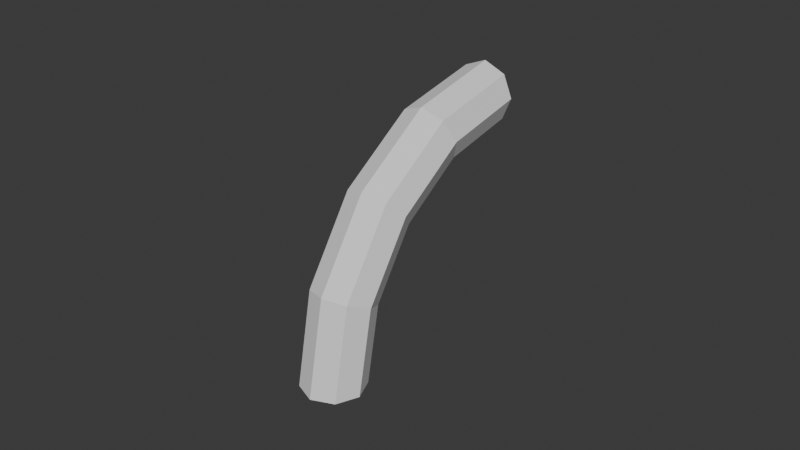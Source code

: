 # Source: curve.blend  (saved by Blender 4.1.24; exported with 4.5.12 LTS)
import bpy
from mathutils import Matrix  # noqa: F401  (used for matrix-valued properties, if any)

bpy.ops.wm.read_factory_settings(use_empty=True)
scene = bpy.context.scene
scene.name = 'Scene'

# ---- collections
col_collection = bpy.data.collections.new('Collection'); scene.collection.children.link(col_collection)

# ---- world
world_world = bpy.data.worlds.new('World'); scene.world = world_world
world_world.use_nodes = True; world_world.node_tree.nodes.clear()
_N = world_world.node_tree.nodes; _L = world_world.node_tree.links
n0 = _N.new('ShaderNodeOutputWorld'); n0.name = 'World Output'; n0.location = (300, 300)
n1 = _N.new('ShaderNodeBackground'); n1.name = 'Background'; n1.location = (10, 300)
n1.inputs[0].default_value = (0.05088, 0.05088, 0.05088, 1.0)
_L.new(n1.outputs[0], n0.inputs[0])
n0.is_active_output = True
world_world.color = (0.05088, 0.05088, 0.05088)
world_world.use_sun_shadow = False
world_world.sun_shadow_jitter_overblur = 0.0

# ---- meshes
me_torus = bpy.data.meshes.new('Torus')
me_torus.from_pydata([(-0.08, 0.07, -2.328e-11), (-0.07707, 0.07, 0.007071), (-0.07, 0.07, 0.01), (-0.06293, 0.07, 0.007071), (-0.06, 0.07, -2.328e-11), (-0.06293, 0.07, -0.007071), (-0.07, 0.07, -0.01), (-0.07707, 0.07, -0.007071), (-0.07391, 0.03939, -2.328e-11), (-0.0712, 0.04051, 0.007071), (-0.06467, 0.04321, 0.01), (-0.05814, 0.04592, 0.007071), (-0.05543, 0.04704, -2.328e-11), (-0.05814, 0.04592, -0.007071), (-0.06467, 0.04321, -0.01), (-0.0712, 0.04051, -0.007071), (-0.05657, 0.01343, -2.328e-11), (-0.0545, 0.0155, 0.007071), (-0.0495, 0.0205, 0.01), (-0.0445, 0.0255, 0.007071), (-0.04243, 0.02757, -2.328e-11), (-0.0445, 0.0255, -0.007071), (-0.0495, 0.0205, -0.01), (-0.0545, 0.0155, -0.007071), (-0.03061, -0.00391, -2.328e-11), (-0.02949, -0.001204, 0.007071), (-0.02679, 0.005328, 0.01), (-0.02408, 0.01186, 0.007071), (-0.02296, 0.01457, -2.328e-11), (-0.02408, 0.01186, -0.007071), (-0.02679, 0.005328, -0.01), (-0.02949, -0.001204, -0.007071), (3.725e-09, -0.01, -2.328e-11), (3.725e-09, -0.007071, 0.007071), (0.0, -1.863e-09, 0.01), (0.0, 0.007071, 0.007071), (0.0, 0.01, -2.328e-11), (0.0, 0.007071, -0.007071), (0.0, -1.863e-09, -0.01), (3.725e-09, -0.007071, -0.007071)], [], [(0, 8, 9, 1), (1, 9, 10, 2), (2, 10, 11, 3), (3, 11, 12, 4), (4, 12, 13, 5), (5, 13, 14, 6), (6, 14, 15, 7), (7, 15, 8, 0), (8, 16, 17, 9), (9, 17, 18, 10), (10, 18, 19, 11), (11, 19, 20, 12), (12, 20, 21, 13), (13, 21, 22, 14), (14, 22, 23, 15), (15, 23, 16, 8), (16, 24, 25, 17), (17, 25, 26, 18), (18, 26, 27, 19), (19, 27, 28, 20), (20, 28, 29, 21), (21, 29, 30, 22), (22, 30, 31, 23), (23, 31, 24, 16), (24, 32, 33, 25), (25, 33, 34, 26), (26, 34, 35, 27), (27, 35, 36, 28), (28, 36, 37, 29), (29, 37, 38, 30), (30, 38, 39, 31), (31, 39, 32, 24)])
_uv = me_torus.uv_layers.new(name='UVMap')
_uv.uv.foreach_set('vector', [0.0, 0.5, 0.0625, 0.5, 0.0625, 0.625, 0.0, 0.625, 0.0, 0.625, 0.0625, 0.625, 0.0625, 0.75, 0.0, 0.75, 0.0, 0.75, 0.0625, 0.75, 0.0625, 0.875, 0.0, 0.875, 0.0, 0.875, 0.0625, 0.875, 0.0625, 1.0, 0.0, 1.0, 0.0, 0.0, 0.0625, 0.0, 0.0625, 0.125, 0.0, 0.125, 0.0, 0.125, 0.0625, 0.125, 0.0625, 0.25, 0.0, 0.25, 0.0, 0.25, 0.0625, 0.25, 0.0625, 0.375, 0.0, 0.375, 0.0, 0.375, 0.0625, 0.375, 0.0625, 0.5, 0.0, 0.5, 0.0625, 0.5, 0.125, 0.5, 0.125, 0.625, 0.0625, 0.625, 0.0625, 0.625, 0.125, 0.625, 0.125, 0.75, 0.0625, 0.75, 0.0625, 0.75, 0.125, 0.75, 0.125, 0.875, 0.0625, 0.875, 0.0625, 0.875, 0.125, 0.875, 0.125, 1.0, 0.0625, 1.0, 0.0625, 0.0, 0.125, 0.0, 0.125, 0.125, 0.0625, 0.125, 0.0625, 0.125, 0.125, 0.125, 0.125, 0.25, 0.0625, 0.25, 0.0625, 0.25, 0.125, 0.25, 0.125, 0.375, 0.0625, 0.375, 0.0625, 0.375, 0.125, 0.375, 0.125, 0.5, 0.0625, 0.5, 0.125, 0.5, 0.1875, 0.5, 0.1875, 0.625, 0.125, 0.625, 0.125, 0.625, 0.1875, 0.625, 0.1875, 0.75, 0.125, 0.75, 0.125, 0.75, 0.1875, 0.75, 0.1875, 0.875, 0.125, 0.875, 0.125, 0.875, 0.1875, 0.875, 0.1875, 1.0, 0.125, 1.0, 0.125, 0.0, 0.1875, 0.0, 0.1875, 0.125, 0.125, 0.125, 0.125, 0.125, 0.1875, 0.125, 0.1875, 0.25, 0.125, 0.25, 0.125, 0.25, 0.1875, 0.25, 0.1875, 0.375, 0.125, 0.375, 0.125, 0.375, 0.1875, 0.375, 0.1875, 0.5, 0.125, 0.5, 0.1875, 0.5, 0.25, 0.5, 0.25, 0.625, 0.1875, 0.625, 0.1875, 0.625, 0.25, 0.625, 0.25, 0.75, 0.1875, 0.75, 0.1875, 0.75, 0.25, 0.75, 0.25, 0.875, 0.1875, 0.875, 0.1875, 0.875, 0.25, 0.875, 0.25, 1.0, 0.1875, 1.0, 0.1875, 0.0, 0.25, 0.0, 0.25, 0.125, 0.1875, 0.125, 0.1875, 0.125, 0.25, 0.125, 0.25, 0.25, 0.1875, 0.25, 0.1875, 0.25, 0.25, 0.25, 0.25, 0.375, 0.1875, 0.375, 0.1875, 0.375, 0.25, 0.375, 0.25, 0.5, 0.1875, 0.5])
me_torus.update()

# ---- objects
ob_torus = bpy.data.objects.new('Torus', me_torus)

# ---- transforms, parenting, visibility, modifiers, constraints
ob_torus.location = (0.0, 0.0, 0.0)
ob_torus.rotation_euler = (-0.0, 1.571, 0.0)

# ---- collection membership
col_collection.objects.link(ob_torus)

# ---- scene / render settings (as saved in the file)
scene.frame_start = 1; scene.frame_end = 250; scene.frame_set(1)
scene.render.engine = 'BLENDER_EEVEE_NEXT'
scene.cycles.sampling_pattern = 'TABULATED_SOBOL'
scene.eevee.ray_tracing_options.trace_max_roughness = 0.0
bpy.context.view_layer.update()

# ---- added for rendering (the .blend has no active camera and no usable light): camera, sun
cam_auto = bpy.data.cameras.new('AutoCamera')
cam_auto.lens = 50.0
cam_auto.sensor_width = 36.0
cam_auto.clip_end = 1000.0
ob_auto_camera = bpy.data.objects.new('AutoCamera', cam_auto)
scene.collection.objects.link(ob_auto_camera)
ob_auto_camera.location = (0.185045, -0.192054, 0.188036)
ob_auto_camera.rotation_euler = (1.09748, -7.21219e-08, 0.694738)
scene.camera = ob_auto_camera
light_auto_sun = bpy.data.lights.new('AutoSun', 'SUN')
light_auto_sun.energy = 3.0
light_auto_sun.angle = 0.0523599
ob_auto_sun = bpy.data.objects.new('AutoSun', light_auto_sun)
scene.collection.objects.link(ob_auto_sun)
ob_auto_sun.rotation_euler = (0.872665, 0.174533, 0.523599)
bpy.context.view_layer.update()
